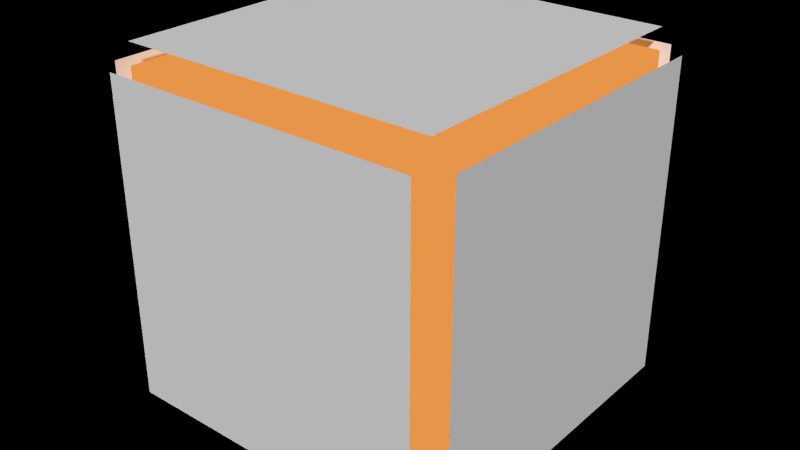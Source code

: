 # Source: cube_exploded.blend  (saved by Blender 2.74.0; exported with 4.5.12 LTS)
import bpy
from mathutils import Matrix  # noqa: F401  (used for matrix-valued properties, if any)

bpy.ops.wm.read_factory_settings(use_empty=True)
scene = bpy.context.scene
scene.name = 'Scene'

# ---- collections
col_collection_1 = bpy.data.collections.new('Collection 1'); scene.collection.children.link(col_collection_1)

# ---- materials (node trees are filled in below, after node groups)
mat_material = bpy.data.materials.new('Material')
mat_material.alpha_threshold = 0.0
mat_material.roughness = 0.5
mat_emissive = bpy.data.materials.new('Emissive')
mat_emissive.alpha_threshold = 0.0
mat_emissive.diffuse_color = (0.0, 0.05282, 0.8, 1.0)
mat_emissive.roughness = 0.5

# ---- material node trees
mat_material.use_nodes = True; mat_material.node_tree.nodes.clear()
_N = mat_material.node_tree.nodes; _L = mat_material.node_tree.links
n0 = _N.new('ShaderNodeOutputMaterial'); n0.name = 'Material Output'; n0.location = (300, 300)
n1 = _N.new('ShaderNodeBsdfDiffuse'); n1.name = 'Diffuse BSDF'; n1.location = (10, 300)
_L.new(n1.outputs[0], n0.inputs[0])
n0.is_active_output = True
mat_emissive.use_nodes = True; mat_emissive.node_tree.nodes.clear()
_N = mat_emissive.node_tree.nodes; _L = mat_emissive.node_tree.links
n0 = _N.new('ShaderNodeOutputMaterial'); n0.name = 'Material Output'; n0.location = (300, 300)
n1 = _N.new('ShaderNodeEmission'); n1.name = 'Emission'; n1.location = (110, 300)
n1.inputs[0].default_value = (0.8, 0.3019, 0.06568, 1.0)
_L.new(n1.outputs[0], n0.inputs[0])
n0.is_active_output = True

# ---- world
world_world = bpy.data.worlds.new('World'); scene.world = world_world
world_world.use_nodes = True; world_world.node_tree.nodes.clear()
_N = world_world.node_tree.nodes; _L = world_world.node_tree.links
n0 = _N.new('ShaderNodeOutputWorld'); n0.name = 'World Output'; n0.location = (300, 300)
n1 = _N.new('ShaderNodeBackground'); n1.name = 'Background'; n1.location = (10, 300)
n1.inputs[0].default_value = (0.0, 0.0, 0.0, 1.0)
_L.new(n1.outputs[0], n0.inputs[0])
n0.is_active_output = True
world_world.color = (0.05088, 0.05088, 0.05088)
world_world.use_sun_shadow = False
world_world.sun_shadow_jitter_overblur = 0.0
world_world.cycles.sampling_method = 'MANUAL'
world_world.cycles.sample_map_resolution = 256

# ---- meshes
me_cube = bpy.data.meshes.new('Cube')
me_cube.from_pydata([(-1.0, -1.0, -1.0), (-1.0, -1.0, 1.0), (-1.0, 1.0, -1.0), (-1.0, 1.0, 1.0), (1.0, -1.0, -1.0), (1.0, -1.0, 1.0), (1.0, 1.0, -1.0), (1.0, 1.0, 1.0), (-1.133, -1.0, 1.0), (-1.133, 1.0, 1.0), (-1.133, 1.0, -1.0), (-1.133, -1.0, -1.0), (-1.0, 1.133, 1.0), (1.0, 1.133, 1.0), (1.0, 1.133, -1.0), (-1.0, 1.133, -1.0), (1.133, 1.0, 1.0), (1.133, -1.0, 1.0), (1.133, -1.0, -1.0), (1.133, 1.0, -1.0), (1.0, -1.133, 1.0), (-1.0, -1.133, 1.0), (-1.0, -1.133, -1.0), (1.0, -1.133, -1.0), (-1.0, -1.0, -1.133), (-1.0, 1.0, -1.133), (1.0, 1.0, -1.133), (1.0, -1.0, -1.133), (1.0, -1.0, 1.133), (1.0, 1.0, 1.133), (-1.0, 1.0, 1.133), (-1.0, -1.0, 1.133)], [], [(1, 3, 2, 0), (3, 7, 6, 2), (7, 5, 4, 6), (5, 1, 0, 4), (0, 2, 6, 4), (5, 7, 3, 1), (8, 9, 10, 11), (12, 13, 14, 15), (16, 17, 18, 19), (20, 21, 22, 23), (24, 25, 26, 27), (28, 29, 30, 31)])
me_cube.polygons.foreach_set('material_index', [1, 1, 1, 1, 1, 1, 0, 0, 0, 0, 0, 0])
me_cube.materials.append(mat_material)
me_cube.materials.append(mat_emissive)
me_cube.use_remesh_preserve_volume = False
me_cube.use_remesh_preserve_attributes = False
me_cube.use_mirror_vertex_groups = False
me_cube.update()

# ---- objects
ob_cube = bpy.data.objects.new('Cube', me_cube)

# ---- transforms, parenting, visibility, modifiers, constraints
ob_cube.location = (-2.541, -4.049, 0.8477)
ob_cube.scale = (0.2543, 0.2543, 0.2543)
ob_cube.lineart.crease_threshold = 0.0

# ---- collection membership
col_collection_1.objects.link(ob_cube)

# ---- scene / render settings (as saved in the file)
scene.frame_start = 1; scene.frame_end = 250; scene.frame_set(1)
scene.render.engine = 'CYCLES'
scene.render.resolution_percentage = 50
scene.render.dither_intensity = 0.0
scene.cycles.use_denoising = False
scene.cycles.samples = 10
scene.cycles.sampling_pattern = 'TABULATED_SOBOL'
scene.cycles.light_sampling_threshold = 0.0
scene.cycles.use_adaptive_sampling = False
scene.cycles.use_light_tree = False
scene.cycles.blur_glossy = 0.0
scene.cycles.pixel_filter_type = 'GAUSSIAN'
scene.cycles.sample_clamp_indirect = 0.0
scene.view_settings.view_transform = 'Standard'
bpy.context.view_layer.update()

# ---- added for rendering (the .blend has no active camera and no usable light): camera, sun
cam_auto = bpy.data.cameras.new('AutoCamera')
cam_auto.lens = 50.0
cam_auto.sensor_width = 36.0
cam_auto.clip_end = 1000.0
ob_auto_camera = bpy.data.objects.new('AutoCamera', cam_auto)
scene.collection.objects.link(ob_auto_camera)
ob_auto_camera.location = (-1.61798, -5.1573, 1.58632)
ob_auto_camera.rotation_euler = (1.09748, -7.21219e-08, 0.694738)
scene.camera = ob_auto_camera
light_auto_sun = bpy.data.lights.new('AutoSun', 'SUN')
light_auto_sun.energy = 3.0
light_auto_sun.angle = 0.0523599
ob_auto_sun = bpy.data.objects.new('AutoSun', light_auto_sun)
scene.collection.objects.link(ob_auto_sun)
ob_auto_sun.rotation_euler = (0.872665, 0.174533, 0.523599)
bpy.context.view_layer.update()
